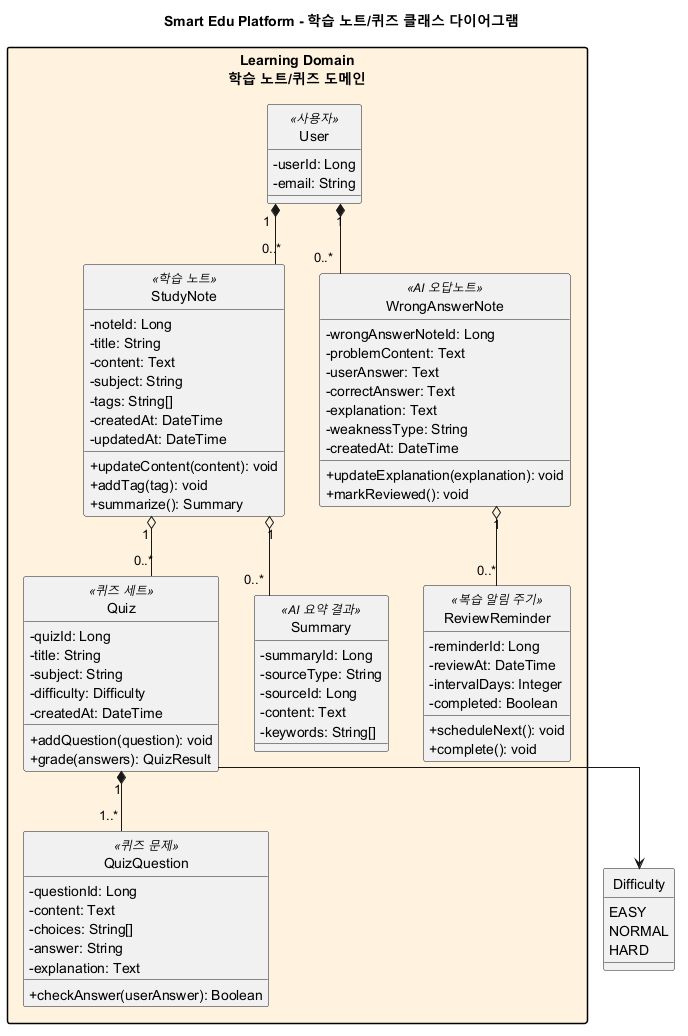

The diagram above was rendered by PlantUML. Its source (embedded in the PNG):
@startuml class-diagram-learning
title Smart Edu Platform - 학습 노트/퀴즈 클래스 다이어그램

skinparam classAttributeIconSize 0
skinparam shadowing false
skinparam linetype ortho
skinparam packageStyle rectangle
hide circle

package "Learning Domain\n학습 노트/퀴즈 도메인" #FFF3E0 {
  class User <<사용자>> {
    - userId: Long
    - email: String
  }

  class StudyNote <<학습 노트>> {
    - noteId: Long
    - title: String
    - content: Text
    - subject: String
    - tags: String[]
    - createdAt: DateTime
    - updatedAt: DateTime
    + updateContent(content): void
    + addTag(tag): void
    + summarize(): Summary
  }

  class Quiz <<퀴즈 세트>> {
    - quizId: Long
    - title: String
    - subject: String
    - difficulty: Difficulty
    - createdAt: DateTime
    + addQuestion(question): void
    + grade(answers): QuizResult
  }

  class QuizQuestion <<퀴즈 문제>> {
    - questionId: Long
    - content: Text
    - choices: String[]
    - answer: String
    - explanation: Text
    + checkAnswer(userAnswer): Boolean
  }

  class WrongAnswerNote <<AI 오답노트>> {
    - wrongAnswerNoteId: Long
    - problemContent: Text
    - userAnswer: Text
    - correctAnswer: Text
    - explanation: Text
    - weaknessType: String
    - createdAt: DateTime
    + updateExplanation(explanation): void
    + markReviewed(): void
  }

  class ReviewReminder <<복습 알림 주기>> {
    - reminderId: Long
    - reviewAt: DateTime
    - intervalDays: Integer
    - completed: Boolean
    + scheduleNext(): void
    + complete(): void
  }

  class Summary <<AI 요약 결과>> {
    - summaryId: Long
    - sourceType: String
    - sourceId: Long
    - content: Text
    - keywords: String[]
  }
}

enum Difficulty {
  EASY
  NORMAL
  HARD
}

User "1" *-- "0..*" StudyNote
User "1" *-- "0..*" WrongAnswerNote
StudyNote "1" o-- "0..*" Quiz
Quiz "1" *-- "1..*" QuizQuestion
StudyNote "1" o-- "0..*" Summary
WrongAnswerNote "1" o-- "0..*" ReviewReminder
Quiz --> Difficulty
@enduml